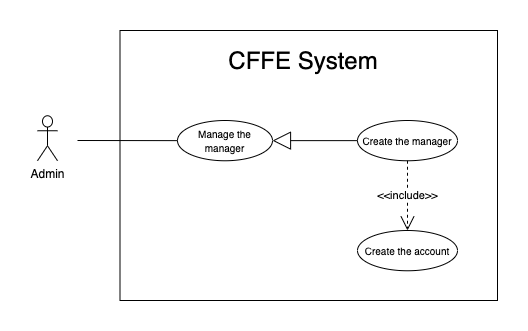

The diagram above was exported from draw.io. Its source (the exported page's mxGraphModel, read from the mxfile embedded in the PNG):
<mxGraphModel dx="946" dy="1710" grid="1" gridSize="10" guides="1" tooltips="1" connect="1" arrows="1" fold="1" page="1" pageScale="1" pageWidth="850" pageHeight="1100" math="0" shadow="0">
  <root>
    <mxCell id="4nweqnGkFR3ytE17pSqG-0" />
    <mxCell id="4nweqnGkFR3ytE17pSqG-1" parent="4nweqnGkFR3ytE17pSqG-0" />
    <mxCell id="4nweqnGkFR3ytE17pSqG-2" value="" style="rounded=0;whiteSpace=wrap;html=1;" parent="4nweqnGkFR3ytE17pSqG-1" vertex="1">
      <mxGeometry x="132.5" y="-1080" width="377.5" height="270" as="geometry" />
    </mxCell>
    <mxCell id="4nweqnGkFR3ytE17pSqG-3" value="&lt;span style=&quot;font-size: 24px&quot;&gt;CFFE System&lt;/span&gt;" style="text;html=1;strokeColor=none;fillColor=none;align=center;verticalAlign=middle;whiteSpace=wrap;rounded=0;" parent="4nweqnGkFR3ytE17pSqG-1" vertex="1">
      <mxGeometry x="151.25" y="-1060" width="330" height="20" as="geometry" />
    </mxCell>
    <mxCell id="4nweqnGkFR3ytE17pSqG-4" value="Admin" style="shape=umlActor;verticalLabelPosition=bottom;verticalAlign=top;html=1;outlineConnect=0;" parent="4nweqnGkFR3ytE17pSqG-1" vertex="1">
      <mxGeometry x="50" y="-994.75" width="20" height="45" as="geometry" />
    </mxCell>
    <mxCell id="4nweqnGkFR3ytE17pSqG-5" value="&lt;font size=&quot;1&quot;&gt;Manage the manager&lt;/font&gt;" style="ellipse;whiteSpace=wrap;html=1;fillColor=#ffffff;gradientColor=none;" parent="4nweqnGkFR3ytE17pSqG-1" vertex="1">
      <mxGeometry x="190" y="-990" width="95" height="40.25" as="geometry" />
    </mxCell>
    <mxCell id="4nweqnGkFR3ytE17pSqG-6" value="" style="endArrow=none;html=1;rounded=0;" parent="4nweqnGkFR3ytE17pSqG-1" source="4nweqnGkFR3ytE17pSqG-5" edge="1">
      <mxGeometry relative="1" as="geometry">
        <mxPoint x="233" y="-970" as="sourcePoint" />
        <mxPoint x="90" y="-970" as="targetPoint" />
      </mxGeometry>
    </mxCell>
    <mxCell id="4nweqnGkFR3ytE17pSqG-7" value="&lt;font style=&quot;font-size: 10px&quot;&gt;Create the manager&lt;br&gt;&lt;/font&gt;" style="ellipse;whiteSpace=wrap;html=1;fillColor=#ffffff;gradientColor=none;" parent="4nweqnGkFR3ytE17pSqG-1" vertex="1">
      <mxGeometry x="370" y="-990" width="100" height="40.25" as="geometry" />
    </mxCell>
    <mxCell id="4nweqnGkFR3ytE17pSqG-8" value="" style="endArrow=block;endSize=16;endFill=0;html=1;entryX=1;entryY=0.5;entryDx=0;entryDy=0;exitX=0;exitY=0.5;exitDx=0;exitDy=0;" parent="4nweqnGkFR3ytE17pSqG-1" source="4nweqnGkFR3ytE17pSqG-7" target="4nweqnGkFR3ytE17pSqG-5" edge="1">
      <mxGeometry width="160" relative="1" as="geometry">
        <mxPoint x="402.54999999999995" y="-779.876" as="sourcePoint" />
        <mxPoint x="293.0975000000001" y="-736.44" as="targetPoint" />
      </mxGeometry>
    </mxCell>
    <mxCell id="4nweqnGkFR3ytE17pSqG-9" value="&lt;font style=&quot;font-size: 10px&quot;&gt;Create the account&lt;br&gt;&lt;/font&gt;" style="ellipse;whiteSpace=wrap;html=1;fillColor=#ffffff;gradientColor=none;" parent="4nweqnGkFR3ytE17pSqG-1" vertex="1">
      <mxGeometry x="370" y="-880" width="100" height="40.25" as="geometry" />
    </mxCell>
    <mxCell id="4nweqnGkFR3ytE17pSqG-10" value="&amp;lt;&amp;lt;include&amp;gt;&amp;gt;" style="endArrow=open;endSize=12;dashed=1;html=1;entryX=0.5;entryY=0;entryDx=0;entryDy=0;exitX=0.5;exitY=1;exitDx=0;exitDy=0;" parent="4nweqnGkFR3ytE17pSqG-1" source="4nweqnGkFR3ytE17pSqG-7" target="4nweqnGkFR3ytE17pSqG-9" edge="1">
      <mxGeometry width="160" relative="1" as="geometry">
        <mxPoint x="340" y="-790" as="sourcePoint" />
        <mxPoint x="500" y="-790" as="targetPoint" />
      </mxGeometry>
    </mxCell>
  </root>
</mxGraphModel>